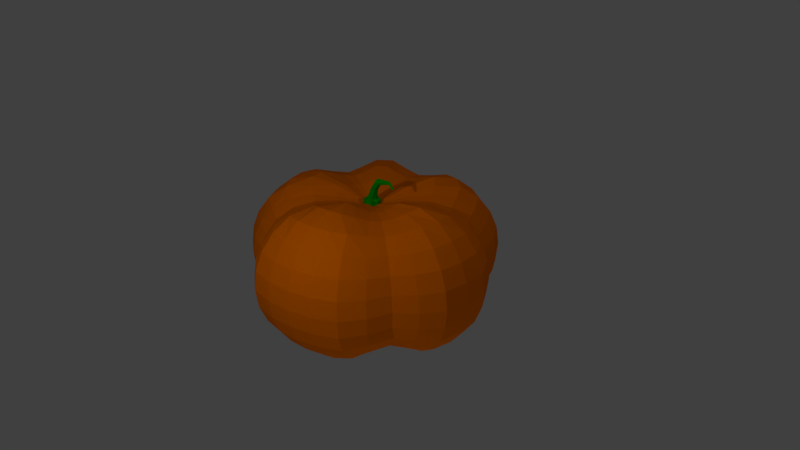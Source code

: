 # Source: Pumpkin.blend  (saved by Blender 2.77.0; exported with 4.5.12 LTS)
import bpy
from mathutils import Matrix  # noqa: F401  (used for matrix-valued properties, if any)

bpy.ops.wm.read_factory_settings(use_empty=True)
scene = bpy.context.scene
scene.name = 'Scene'

# ---- collections
col_collection_1 = bpy.data.collections.new('Collection 1'); scene.collection.children.link(col_collection_1)

# ---- materials (node trees are filled in below, after node groups)
mat_tige = bpy.data.materials.new('Tige')
mat_tige.alpha_threshold = 0.0
mat_tige.use_transparent_shadow = False
mat_tige.diffuse_color = (0.00436, 0.3506, 0.0, 1.0)
mat_tige.roughness = 0.5
mat_courge = bpy.data.materials.new('Courge')
mat_courge.alpha_threshold = 0.0
mat_courge.use_transparent_shadow = False
mat_courge.diffuse_color = (0.8, 0.156, 0.0, 1.0)
mat_courge.roughness = 0.5
mat_courge.specular_intensity = 0.0

# ---- material node trees

# ---- world
world_world = bpy.data.worlds.new('World'); scene.world = world_world
world_world.color = (0.05088, 0.05088, 0.05088)
world_world.use_sun_shadow = False
world_world.sun_shadow_jitter_overblur = 0.0
world_world.cycles.sampling_method = 'MANUAL'

# ---- cameras
cam_camera = bpy.data.cameras.new('Camera')
cam_camera.clip_end = 100.0
cam_camera.lens = 35.0
cam_camera.sensor_width = 32.0
cam_camera.sensor_height = 18.0
cam_camera.ortho_scale = 7.314
cam_camera.dof.focus_distance = 0.0
cam_camera.dof.aperture_fstop = 128.0

# ---- lights
light_lamp_002 = bpy.data.lights.new('Lamp.002', 'POINT')
light_lamp_002.transmission_factor = 0.0
light_lamp_002.cutoff_distance = 30.0
light_lamp_002.energy = 100.0
light_lamp_002.shadow_buffer_clip_start = 1.001
light_lamp_002.shadow_soft_size = 0.1
light_lamp_002.shadow_maximum_resolution = 0.006
light_lamp_002.use_absolute_resolution = True
light_lamp_001 = bpy.data.lights.new('Lamp.001', 'POINT')
light_lamp_001.transmission_factor = 0.0
light_lamp_001.cutoff_distance = 30.0
light_lamp_001.energy = 100.0
light_lamp_001.shadow_buffer_clip_start = 1.001
light_lamp_001.shadow_soft_size = 0.1
light_lamp_001.shadow_maximum_resolution = 0.006
light_lamp_001.use_absolute_resolution = True
light_lamp = bpy.data.lights.new('Lamp', 'POINT')
light_lamp.transmission_factor = 0.0
light_lamp.cutoff_distance = 30.0
light_lamp.energy = 100.0
light_lamp.shadow_buffer_clip_start = 1.001
light_lamp.shadow_soft_size = 0.1
light_lamp.shadow_maximum_resolution = 0.006
light_lamp.use_absolute_resolution = True

# ---- meshes
me_cylinder = bpy.data.meshes.new('Cylinder')
me_cylinder.from_pydata([(0.0, 0.1081, -0.7622), (0.0, 0.1081, 0.7789), (0.07647, 0.07647, -0.7622), (0.07647, 0.07647, 0.7789), (0.1081, -4.651e-09, -0.7622), (0.1081, -4.651e-09, 0.7789), (0.07647, -0.07647, -0.7622), (0.07647, -0.07647, 0.7789), (-9.454e-09, -0.1081, -0.7622), (-9.454e-09, -0.1081, 0.7789), (-0.07647, -0.07647, -0.7622), (-0.07647, -0.07647, 0.7789), (-0.1081, 1.365e-09, -0.7622), (-0.1081, 1.365e-09, 0.7789), (-0.07647, 0.07647, -0.7622), (-0.07647, 0.07647, 0.7789), (0.04493, 0.04493, 0.7988), (-3.841e-10, 0.06355, 0.7988), (0.06355, -2.733e-09, 0.7988), (0.04493, -0.04493, 0.7988), (-5.939e-09, -0.06355, 0.7988), (-0.04493, -0.04493, 0.7988), (-0.06355, 8.024e-10, 0.7988), (-0.04493, 0.04493, 0.7988), (0.08107, 0.03215, 0.9284), (0.05253, 0.04547, 0.9432), (0.0929, -1.956e-09, 0.9222), (0.08107, -0.03215, 0.9284), (0.05253, -0.04547, 0.9432), (0.02398, -0.03215, 0.958), (0.01216, 5.741e-10, 0.9641), (0.02398, 0.03215, 0.958), (0.1476, 0.03215, 1.025), (0.1288, 0.04547, 1.051), (0.1554, -1.046e-08, 1.014), (0.1476, -0.03215, 1.025), (0.1288, -0.04547, 1.051), (0.1099, -0.03215, 1.077), (0.1021, -7.934e-09, 1.087), (0.1099, 0.03215, 1.077), (0.3123, 0.01589, 1.077), (0.3136, 0.02247, 1.093), (0.3117, -3.298e-08, 1.071), (0.3123, -0.01589, 1.077), (0.3136, -0.02247, 1.093), (0.315, -0.01589, 1.109), (0.3155, -3.173e-08, 1.116), (0.315, 0.01589, 1.109), (0.3857, 0.008155, 1.026), (0.3919, 0.01153, 1.031), (0.3831, 6.251e-09, 1.024), (0.3857, -0.008155, 1.026), (0.3919, -0.01153, 1.031), (0.3981, -0.008155, 1.037), (0.4007, 6.893e-09, 1.039), (0.3981, 0.008155, 1.037)], [], [(0, 1, 3, 2), (2, 3, 5, 4), (4, 5, 7, 6), (6, 7, 9, 8), (8, 9, 11, 10), (10, 11, 13, 12), (7, 5, 18, 19), (12, 13, 15, 14), (14, 15, 1, 0), (0, 2, 4, 6, 8, 10, 12, 14), (23, 22, 30, 31), (13, 11, 21, 22), (9, 7, 19, 20), (15, 13, 22, 23), (5, 3, 16, 18), (11, 9, 20, 21), (1, 15, 23, 17), (3, 1, 17, 16), (28, 27, 35, 36), (21, 20, 28, 29), (19, 18, 26, 27), (16, 17, 25, 24), (17, 23, 31, 25), (22, 21, 29, 30), (20, 19, 27, 28), (18, 16, 24, 26), (33, 39, 47, 41), (26, 24, 32, 34), (31, 30, 38, 39), (29, 28, 36, 37), (27, 26, 34, 35), (24, 25, 33, 32), (25, 31, 39, 33), (30, 29, 37, 38), (45, 44, 52, 53), (38, 37, 45, 46), (36, 35, 43, 44), (34, 32, 40, 42), (39, 38, 46, 47), (37, 36, 44, 45), (35, 34, 42, 43), (32, 33, 41, 40), (48, 49, 55, 54, 53, 52, 51, 50), (43, 42, 50, 51), (40, 41, 49, 48), (41, 47, 55, 49), (46, 45, 53, 54), (44, 43, 51, 52), (42, 40, 48, 50), (47, 46, 54, 55)])
me_cylinder.materials.append(mat_tige)
me_cylinder.use_remesh_preserve_volume = False
me_cylinder.use_remesh_preserve_attributes = False
me_cylinder.use_mirror_vertex_groups = False
me_cylinder.update()
me_sphere = bpy.data.meshes.new('Sphere')
me_sphere.from_pydata([(-0.1996, 0.0129, 0.7543), (-0.4624, 0.01009, 0.8399), (-0.794, 0.006171, 0.8944), (-1.126, 0.002606, 0.8478), (-1.364, 0.0007153, 0.6863), (-1.525, 6.951e-05, 0.4754), (-1.619, -6.764e-08, 0.2425), (-1.651, -6.764e-08, 1e-07), (-1.619, -6.764e-08, -0.2425), (-1.525, 6.951e-05, -0.4754), (-1.364, 0.0007153, -0.6863), (-1.126, 0.002606, -0.8478), (-0.794, 0.006171, -0.8944), (-0.4624, 0.01009, -0.8399), (-0.1996, 0.0129, -0.7543), (-0.1936, 0.05209, 0.7457), (-0.4358, 0.09942, 0.8069), (-0.7276, 0.1561, 0.8356), (-1.022, 0.2131, 0.7846), (-1.25, 0.2569, 0.6408), (-1.401, 0.2861, 0.4455), (-1.496, 0.3043, 0.2284), (-1.528, 0.3105, 9.688e-08), (-1.496, 0.3043, -0.2284), (-1.401, 0.2861, -0.4455), (-1.25, 0.2569, -0.6408), (-1.022, 0.2131, -0.7846), (-0.7276, 0.1561, -0.8356), (-0.4358, 0.09942, -0.8069), (-0.1936, 0.05209, -0.7457), (-0.1816, 0.08902, 0.7426), (-0.4037, 0.181, 0.7935), (-0.6626, 0.2882, 0.8076), (-0.9175, 0.3938, 0.7473), (-1.116, 0.4759, 0.6072), (-1.24, 0.5275, 0.4185), (-1.317, 0.5591, 0.2133), (-1.342, 0.5698, 9.332e-08), (-1.317, 0.5591, -0.2133), (-1.24, 0.5275, -0.4185), (-1.116, 0.4759, -0.6072), (-0.9175, 0.3938, -0.7473), (-0.6626, 0.2882, -0.8076), (-0.4037, 0.181, -0.7935), (-0.1816, 0.08902, -0.7426), (-0.1641, 0.1231, 0.7457), (-0.3694, 0.2594, 0.8067), (-0.6167, 0.4233, 0.8352), (-0.8666, 0.5886, 0.7844), (-1.059, 0.7161, 0.6408), (-1.188, 0.8011, 0.4455), (-1.268, 0.8542, 0.2284), (-1.296, 0.8722, 9.688e-08), (-1.268, 0.8542, -0.2284), (-1.188, 0.8011, -0.4455), (-1.059, 0.7161, -0.6408), (-0.8666, 0.5886, -0.7844), (-0.6167, 0.4233, -0.8352), (-0.3694, 0.2594, -0.8067), (-0.1641, 0.1231, -0.7457), (-0.1412, 0.1538, 0.754), (-0.3265, 0.3363, 0.8385), (-0.5602, 0.5662, 0.8923), (-0.7953, 0.7979, 0.8466), (-0.9648, 0.9655, 0.6863), (-1.078, 1.078, 0.4754), (-1.145, 1.145, 0.2425), (-1.168, 1.168, 1e-07), (-1.145, 1.145, -0.2425), (-1.078, 1.078, -0.4754), (-0.9648, 0.9655, -0.6863), (-0.7953, 0.7979, -0.8466), (-0.5602, 0.5662, -0.8923), (-0.3265, 0.3363, -0.8385), (-0.1412, 0.1538, -0.754), (-0.111, 0.1786, 0.754), (-0.2565, 0.3936, 0.8383), (-0.44, 0.6645, 0.8919), (-0.6247, 0.9375, 0.8464), (-0.7581, 1.135, 0.6863), (-0.847, 1.268, 0.4754), (-0.8997, 1.347, 0.2425), (-0.9174, 1.373, 1e-07), (-0.8997, 1.347, -0.2425), (-0.847, 1.268, -0.4754), (-0.7581, 1.135, -0.6863), (-0.6247, 0.9375, -0.8464), (-0.44, 0.6645, -0.8919), (-0.2565, 0.3936, -0.8383), (-0.111, 0.1786, -0.754), (-0.07569, 0.1957, 0.7456), (-0.1701, 0.4228, 0.8065), (-0.2838, 0.696, 0.8349), (-0.3988, 0.9721, 0.7841), (-0.4877, 1.185, 0.6408), (-0.5469, 1.327, 0.4455), (-0.5839, 1.416, 0.2284), (-0.5965, 1.446, 9.688e-08), (-0.5839, 1.416, -0.2284), (-0.5469, 1.327, -0.4455), (-0.4877, 1.185, -0.6408), (-0.3988, 0.9721, -0.7841), (-0.2838, 0.696, -0.8349), (-0.1701, 0.4228, -0.8065), (-0.07569, 0.1957, -0.7456), (-0.03858, 0.2064, 0.7426), (-0.08549, 0.4422, 0.7935), (-0.1401, 0.717, 0.8076), (-0.194, 0.9876, 0.7473), (-0.2358, 1.198, 0.6072), (-0.2621, 1.33, 0.4185), (-0.2782, 1.411, 0.2133), (-0.2837, 1.439, 9.332e-08), (-0.2782, 1.411, -0.2133), (-0.2621, 1.33, -0.4185), (-0.2358, 1.198, -0.6072), (-0.194, 0.9876, -0.7473), (-0.1401, 0.717, -0.8076), (-0.08549, 0.4422, -0.7935), (-0.03858, 0.2064, -0.7426), (-0.0002974, 0.2107, 0.7456), (-0.0002787, 0.4566, 0.8065), (-0.0002483, 0.7524, 0.8348), (-0.0002125, 1.051, 0.7841), (-0.0001816, 1.282, 0.6408), (-0.00016, 1.436, 0.4455), (-0.0001463, 1.532, 0.2284), (-0.0001417, 1.565, 9.688e-08), (-0.0001463, 1.532, -0.2284), (-0.00016, 1.436, -0.4455), (-0.0001816, 1.282, -0.6408), (-0.0002125, 1.051, -0.7841), (-0.0002483, 0.7524, -0.8348), (-0.0002787, 0.4566, -0.8065), (-0.0002974, 0.2107, -0.7456), (0.03858, 0.2083, 0.7539), (0.08974, 0.4623, 0.838), (0.1542, 0.7823, 0.8915), (0.2192, 1.105, 0.8462), (0.2662, 1.339, 0.6863), (0.2974, 1.495, 0.4754), (0.3159, 1.588, 0.2425), (0.3221, 1.619, 1e-07), (0.3159, 1.588, -0.2425), (0.2974, 1.495, -0.4754), (0.2662, 1.339, -0.6863), (0.2192, 1.105, -0.8462), (0.1542, 0.7823, -0.8915), (0.08974, 0.4623, -0.838), (0.03858, 0.2083, -0.7539), (0.07721, 0.1989, 0.7661), (0.1845, 0.4526, 0.8768), (0.3189, 0.772, 0.9391), (0.4409, 1.065, 0.8672), (0.5254, 1.268, 0.6906), (0.5838, 1.409, 0.4757), (0.6198, 1.496, 0.2425), (0.6319, 1.526, 1e-07), (0.6198, 1.496, -0.2425), (0.5838, 1.409, -0.4757), (0.5254, 1.268, -0.6906), (0.4409, 1.065, -0.8672), (0.3189, 0.772, -0.9391), (0.1845, 0.4526, -0.8768), (0.07721, 0.1989, -0.7661), (0.1104, 0.1786, 0.754), (0.2561, 0.3936, 0.8383), (0.4397, 0.6645, 0.892), (0.6246, 0.9376, 0.8465), (0.758, 1.135, 0.6863), (0.847, 1.268, 0.4754), (0.8997, 1.347, 0.2425), (0.9174, 1.373, 1e-07), (0.8997, 1.347, -0.2425), (0.847, 1.268, -0.4754), (0.758, 1.135, -0.6863), (0.6246, 0.9376, -0.8465), (0.4397, 0.6645, -0.892), (0.2561, 0.3936, -0.8383), (0.1104, 0.1786, -0.754), (0.139, 0.153, 0.7457), (0.3136, 0.3267, 0.8067), (0.5239, 0.5355, 0.8351), (0.7365, 0.7465, 0.7843), (0.9007, 0.9092, 0.6408), (1.01, 1.018, 0.4455), (1.078, 1.085, 0.2284), (1.102, 1.108, 9.688e-08), (1.078, 1.085, -0.2284), (1.01, 1.018, -0.4455), (0.9007, 0.9092, -0.6408), (0.7365, 0.7465, -0.7843), (0.5239, 0.5355, -0.8351), (0.3136, 0.3267, -0.8067), (0.139, 0.153, -0.7457), (0.1628, 0.1229, 0.7426), (0.3627, 0.2565, 0.7935), (0.5957, 0.4122, 0.8076), (0.8251, 0.5655, 0.7473), (1.003, 0.6846, 0.6072), (1.116, 0.7595, 0.4185), (1.184, 0.8055, 0.2133), (1.208, 0.821, 9.332e-08), (1.184, 0.8055, -0.2133), (1.116, 0.7595, -0.4185), (1.003, 0.6846, -0.6072), (0.8251, 0.5655, -0.7473), (0.5957, 0.4122, -0.8076), (0.3627, 0.2565, -0.7935), (0.1628, 0.1229, -0.7426), (0.1817, 0.08906, 0.7457), (0.4099, 0.1827, 0.8069), (0.6848, 0.2952, 0.8354), (0.9626, 0.4086, 0.7845), (1.177, 0.4959, 0.6408), (1.32, 0.5541, 0.4455), (1.409, 0.5905, 0.2284), (1.44, 0.6028, 9.688e-08), (1.409, 0.5905, -0.2284), (1.32, 0.5541, -0.4455), (1.177, 0.4959, -0.6408), (0.9626, 0.4086, -0.7845), (0.6848, 0.2952, -0.8354), (0.4099, 0.1827, -0.8069), (0.1817, 0.08906, -0.7457), (0.1952, 0.05179, 0.7543), (0.4529, 0.1002, 0.8396), (0.7781, 0.161, 0.8939), (1.104, 0.2223, 0.8476), (1.338, 0.2669, 0.6863), (1.495, 0.2975, 0.4754), (1.588, 0.3159, 0.2425), (1.619, 0.3221, 1e-07), (1.588, 0.3159, -0.2425), (1.495, 0.2975, -0.4754), (1.338, 0.2669, -0.6863), (1.104, 0.2223, -0.8476), (0.7781, 0.161, -0.8939), (0.4529, 0.1002, -0.8396), (0.1952, 0.05179, -0.7543), (0.2024, 0.01183, 0.767), (0.4843, 0.006841, 0.8804), (0.8373, 0.001834, 0.9434), (1.154, 0.000157, 0.869), (1.373, -2.087e-07, 0.6906), (1.526, 3.725e-08, 0.4757), (1.619, -2.087e-07, 0.2425), (1.651, -2.334e-07, 1e-07), (1.619, -2.087e-07, -0.2425), (1.526, 3.725e-08, -0.4757), (1.373, -2.087e-07, -0.6906), (1.154, 0.000157, -0.869), (0.8373, 0.001834, -0.9434), (0.4843, 0.006841, -0.8804), (0.2024, 0.01183, -0.767), (-0.0003035, 0.01393, -0.7124), (0.1952, -0.02599, 0.7544), (0.4533, -0.08013, 0.8404), (0.7791, -0.1488, 0.8951), (1.105, -0.2172, 0.8482), (1.338, -0.2655, 0.6863), (1.495, -0.2974, 0.4754), (1.588, -0.3159, 0.2425), (1.619, -0.3221, 1e-07), (1.588, -0.3159, -0.2425), (1.495, -0.2974, -0.4754), (1.338, -0.2655, -0.6863), (1.105, -0.2172, -0.8482), (0.7791, -0.1488, -0.8951), (0.4533, -0.08013, -0.8404), (0.1952, -0.02599, -0.7544), (0.1818, -0.06176, 0.7458), (0.4101, -0.1572, 0.8073), (0.6854, -0.2726, 0.8361), (0.9633, -0.3893, 0.7851), (1.177, -0.4792, 0.6408), (1.32, -0.5394, 0.4455), (1.409, -0.577, 0.2284), (1.44, -0.5898, 9.688e-08), (1.409, -0.577, -0.2284), (1.32, -0.5394, -0.4455), (1.177, -0.4792, -0.6408), (0.9633, -0.3893, -0.7851), (0.6854, -0.2726, -0.8361), (0.4101, -0.1572, -0.8073), (0.1818, -0.06176, -0.7458), (0.1628, -0.09508, 0.7426), (0.3627, -0.2286, 0.7935), (0.5957, -0.3843, 0.8076), (0.8251, -0.5376, 0.7473), (1.003, -0.6568, 0.6072), (1.116, -0.7317, 0.4185), (1.184, -0.7776, 0.2133), (1.207, -0.7931, 9.332e-08), (1.184, -0.7776, -0.2133), (1.116, -0.7317, -0.4185), (1.003, -0.6568, -0.6072), (0.8251, -0.5376, -0.7473), (0.5957, -0.3843, -0.8076), (0.3627, -0.2286, -0.7935), (0.1628, -0.09508, -0.7426), (0.1391, -0.1257, 0.7458), (0.3139, -0.3014, 0.8075), (0.5247, -0.5136, 0.8364), (0.7374, -0.7279, 0.7853), (0.9007, -0.8925, 0.6408), (1.01, -1.003, 0.4455), (1.078, -1.072, 0.2284), (1.102, -1.095, 9.688e-08), (1.078, -1.072, -0.2284), (1.01, -1.003, -0.4455), (0.9007, -0.8925, -0.6408), (0.7374, -0.7279, -0.7853), (0.5247, -0.5136, -0.8364), (0.3139, -0.3014, -0.8075), (0.1391, -0.1257, -0.7458), (0.1105, -0.1529, 0.7547), (0.2571, -0.375, 0.8416), (0.4422, -0.6558, 0.8969), (0.6267, -0.9354, 0.8492), (0.758, -1.134, 0.6863), (0.847, -1.268, 0.4754), (0.8997, -1.347, 0.2425), (0.9174, -1.373, 1e-07), (0.8997, -1.347, -0.2425), (0.847, -1.268, -0.4754), (0.758, -1.134, -0.6863), (0.6267, -0.9354, -0.8492), (0.4422, -0.6558, -0.8969), (0.2571, -0.375, -0.8416), (0.1105, -0.1529, -0.7547), (0.07738, -0.1756, 0.7678), (0.1859, -0.4425, 0.8838), (0.3218, -0.7752, 0.9475), (0.4426, -1.068, 0.8706), (0.5254, -1.268, 0.6906), (0.5838, -1.409, 0.4757), (0.6198, -1.496, 0.2425), (0.6319, -1.526, 1e-07), (0.6198, -1.496, -0.2425), (0.5838, -1.409, -0.4757), (0.5254, -1.268, -0.6906), (0.4426, -1.068, -0.8706), (0.3218, -0.7752, -0.9475), (0.1859, -0.4425, -0.8838), (0.07738, -0.1756, -0.7678), (0.04017, -0.1925, 0.7836), (0.09845, -0.4912, 0.918), (0.1656, -0.8314, 0.9562), (0.2256, -1.134, 0.8707), (0.2678, -1.347, 0.6906), (0.2976, -1.496, 0.4757), (0.3159, -1.588, 0.2425), (0.3221, -1.619, 1e-07), (0.3159, -1.588, -0.2425), (0.2976, -1.496, -0.4757), (0.2678, -1.347, -0.6906), (0.2256, -1.134, -0.8707), (0.1656, -0.8314, -0.9562), (0.09845, -0.4912, -0.918), (0.04017, -0.1925, -0.7836), (-0.0002576, -0.1911, 0.7679), (-0.0001482, -0.4796, 0.884), (-3.845e-05, -0.8395, 0.9478), (-2.674e-06, -1.157, 0.8707), (9.108e-08, -1.373, 0.6906), (3.863e-07, -1.526, 0.4757), (1.726e-08, -1.619, 0.2425), (9.108e-08, -1.651, 1e-07), (1.726e-08, -1.619, -0.2425), (3.863e-07, -1.526, -0.4757), (9.108e-08, -1.373, -0.6906), (-2.674e-06, -1.157, -0.8707), (-3.849e-05, -0.8395, -0.9478), (-0.0001483, -0.4796, -0.884), (-0.0002576, -0.1911, -0.7679), (-0.03919, -0.1827, 0.7548), (-0.09059, -0.4443, 0.8419), (-0.1555, -0.775, 0.8973), (-0.2202, -1.104, 0.8494), (-0.2662, -1.338, 0.6863), (-0.2974, -1.495, 0.4754), (-0.3159, -1.588, 0.2425), (-0.3221, -1.619, 1e-07), (-0.3159, -1.588, -0.2425), (-0.2974, -1.495, -0.4754), (-0.2662, -1.338, -0.6863), (-0.2202, -1.104, -0.8494), (-0.1555, -0.775, -0.8973), (-0.09059, -0.4443, -0.8419), (-0.03919, -0.1827, -0.7548), (-0.07572, -0.1684, 0.7458), (-0.1703, -0.3977, 0.8076), (-0.2844, -0.6747, 0.8366), (-0.3995, -0.9542, 0.7854), (-0.4877, -1.169, 0.6408), (-0.5469, -1.313, 0.4455), (-0.5839, -1.403, 0.2284), (-0.5965, -1.433, 9.688e-08), (-0.5839, -1.403, -0.2284), (-0.5469, -1.313, -0.4455), (-0.4877, -1.169, -0.6408), (-0.3995, -0.9542, -0.7854), (-0.2844, -0.6747, -0.8366), (-0.1703, -0.3977, -0.8076), (-0.07572, -0.1684, -0.7458), (-0.1093, -0.1492, 0.7426), (-0.2429, -0.3491, 0.7935), (-0.3986, -0.5821, 0.8076), (-0.5518, -0.8115, 0.7473), (-0.671, -0.9898, 0.6072), (-0.7459, -1.102, 0.4185), (-0.7918, -1.171, 0.2133), (-0.8073, -1.194, 9.332e-08), (-0.7918, -1.171, -0.2133), (-0.7459, -1.102, -0.4185), (-0.671, -0.9898, -0.6072), (-0.5518, -0.8115, -0.7473), (-0.3986, -0.5821, -0.8076), (-0.2429, -0.3491, -0.7935), (-0.1093, -0.1492, -0.7426), (-0.1396, -0.1257, 0.7458), (-0.3144, -0.3014, 0.8075), (-0.5252, -0.5136, 0.8364), (-0.7379, -0.7279, 0.7853), (-0.901, -0.8925, 0.6408), (-1.01, -1.003, 0.4455), (-1.079, -1.072, 0.2284), (-1.102, -1.095, 9.688e-08), (-1.079, -1.072, -0.2284), (-1.01, -1.003, -0.4455), (-0.901, -0.8925, -0.6408), (-0.7379, -0.7279, -0.7853), (-0.5252, -0.5136, -0.8364), (-0.3144, -0.3014, -0.8075), (-0.1396, -0.1257, -0.7458), (-0.1661, -0.09787, 0.7546), (-0.385, -0.247, 0.841), (-0.6614, -0.4357, 0.896), (-0.9375, -0.6238, 0.8487), (-1.135, -0.7573, 0.6863), (-1.268, -0.847, 0.4754), (-1.347, -0.8997, 0.2425), (-1.373, -0.9174, 1e-07), (-1.347, -0.8997, -0.2425), (-1.268, -0.847, -0.4754), (-1.135, -0.7573, -0.6863), (-0.9375, -0.6238, -0.8487), (-0.6614, -0.4357, -0.896), (-0.385, -0.247, -0.841), (-0.1661, -0.09787, -0.7546), (-0.0003038, 0.01393, 0.7124), (-0.1876, -0.06576, 0.7673), (-0.4483, -0.1788, 0.8816), (-0.7749, -0.3192, 0.9449), (-1.067, -0.4419, 0.8696), (-1.268, -0.5254, 0.6906), (-1.409, -0.5838, 0.4757), (-1.496, -0.6198, 0.2425), (-1.526, -0.6319, 1e-07), (-1.496, -0.6198, -0.2425), (-1.409, -0.5838, -0.4757), (-1.268, -0.5254, -0.6906), (-1.067, -0.4419, -0.8696), (-0.7749, -0.3192, -0.9449), (-0.4483, -0.1788, -0.8816), (-0.1876, -0.06576, -0.7673), (-0.1991, -0.02772, 0.7671), (-0.4756, -0.08773, 0.8809), (-0.8219, -0.1617, 0.9441), (-1.133, -0.2251, 0.8693), (-1.347, -0.2678, 0.6906), (-1.496, -0.2976, 0.4757), (-1.588, -0.3159, 0.2425), (-1.619, -0.3221, 1e-07), (-1.588, -0.3159, -0.2425), (-1.496, -0.2976, -0.4757), (-1.347, -0.2678, -0.6906), (-1.133, -0.2251, -0.8693), (-0.8219, -0.1617, -0.9441), (-0.4756, -0.08773, -0.8809), (-0.1991, -0.02772, -0.7671)], [], [(6, 5, 20, 21), (14, 13, 28, 29), (7, 6, 21, 22), (0, 451, 15), (255, 14, 29), (8, 7, 22, 23), (1, 0, 15, 16), (9, 8, 23, 24), (2, 1, 16, 17), (10, 9, 24, 25), (3, 2, 17, 18), (11, 10, 25, 26), (4, 3, 18, 19), (12, 11, 26, 27), (5, 4, 19, 20), (13, 12, 27, 28), (27, 26, 41, 42), (20, 19, 34, 35), (28, 27, 42, 43), (21, 20, 35, 36), (29, 28, 43, 44), (22, 21, 36, 37), (15, 451, 30), (255, 29, 44), (23, 22, 37, 38), (16, 15, 30, 31), (24, 23, 38, 39), (17, 16, 31, 32), (25, 24, 39, 40), (18, 17, 32, 33), (26, 25, 40, 41), (19, 18, 33, 34), (39, 38, 53, 54), (32, 31, 46, 47), (40, 39, 54, 55), (33, 32, 47, 48), (41, 40, 55, 56), (34, 33, 48, 49), (42, 41, 56, 57), (35, 34, 49, 50), (43, 42, 57, 58), (36, 35, 50, 51), (44, 43, 58, 59), (37, 36, 51, 52), (30, 451, 45), (255, 44, 59), (38, 37, 52, 53), (31, 30, 45, 46), (58, 57, 72, 73), (51, 50, 65, 66), (59, 58, 73, 74), (52, 51, 66, 67), (45, 451, 60), (255, 59, 74), (53, 52, 67, 68), (46, 45, 60, 61), (54, 53, 68, 69), (47, 46, 61, 62), (55, 54, 69, 70), (48, 47, 62, 63), (56, 55, 70, 71), (49, 48, 63, 64), (57, 56, 71, 72), (50, 49, 64, 65), (62, 61, 76, 77), (70, 69, 84, 85), (63, 62, 77, 78), (71, 70, 85, 86), (64, 63, 78, 79), (72, 71, 86, 87), (65, 64, 79, 80), (73, 72, 87, 88), (66, 65, 80, 81), (74, 73, 88, 89), (67, 66, 81, 82), (60, 451, 75), (255, 74, 89), (68, 67, 82, 83), (61, 60, 75, 76), (69, 68, 83, 84), (81, 80, 95, 96), (89, 88, 103, 104), (82, 81, 96, 97), (75, 451, 90), (255, 89, 104), (83, 82, 97, 98), (76, 75, 90, 91), (84, 83, 98, 99), (77, 76, 91, 92), (85, 84, 99, 100), (78, 77, 92, 93), (86, 85, 100, 101), (79, 78, 93, 94), (87, 86, 101, 102), (80, 79, 94, 95), (88, 87, 102, 103), (100, 99, 114, 115), (93, 92, 107, 108), (101, 100, 115, 116), (94, 93, 108, 109), (102, 101, 116, 117), (95, 94, 109, 110), (103, 102, 117, 118), (96, 95, 110, 111), (104, 103, 118, 119), (97, 96, 111, 112), (90, 451, 105), (255, 104, 119), (98, 97, 112, 113), (91, 90, 105, 106), (99, 98, 113, 114), (92, 91, 106, 107), (119, 118, 133, 134), (112, 111, 126, 127), (105, 451, 120), (255, 119, 134), (113, 112, 127, 128), (106, 105, 120, 121), (114, 113, 128, 129), (107, 106, 121, 122), (115, 114, 129, 130), (108, 107, 122, 123), (116, 115, 130, 131), (109, 108, 123, 124), (117, 116, 131, 132), (110, 109, 124, 125), (118, 117, 132, 133), (111, 110, 125, 126), (123, 122, 137, 138), (131, 130, 145, 146), (124, 123, 138, 139), (132, 131, 146, 147), (125, 124, 139, 140), (133, 132, 147, 148), (126, 125, 140, 141), (134, 133, 148, 149), (127, 126, 141, 142), (120, 451, 135), (255, 134, 149), (128, 127, 142, 143), (121, 120, 135, 136), (129, 128, 143, 144), (122, 121, 136, 137), (130, 129, 144, 145), (142, 141, 156, 157), (135, 451, 150), (255, 149, 164), (143, 142, 157, 158), (136, 135, 150, 151), (144, 143, 158, 159), (137, 136, 151, 152), (145, 144, 159, 160), (138, 137, 152, 153), (146, 145, 160, 161), (139, 138, 153, 154), (147, 146, 161, 162), (140, 139, 154, 155), (148, 147, 162, 163), (141, 140, 155, 156), (149, 148, 163, 164), (161, 160, 175, 176), (154, 153, 168, 169), (162, 161, 176, 177), (155, 154, 169, 170), (163, 162, 177, 178), (156, 155, 170, 171), (164, 163, 178, 179), (157, 156, 171, 172), (150, 451, 165), (255, 164, 179), (158, 157, 172, 173), (151, 150, 165, 166), (159, 158, 173, 174), (152, 151, 166, 167), (160, 159, 174, 175), (153, 152, 167, 168), (255, 179, 194), (173, 172, 187, 188), (166, 165, 180, 181), (174, 173, 188, 189), (167, 166, 181, 182), (175, 174, 189, 190), (168, 167, 182, 183), (176, 175, 190, 191), (169, 168, 183, 184), (177, 176, 191, 192), (170, 169, 184, 185), (178, 177, 192, 193), (171, 170, 185, 186), (179, 178, 193, 194), (172, 171, 186, 187), (165, 451, 180), (192, 191, 206, 207), (185, 184, 199, 200), (193, 192, 207, 208), (186, 185, 200, 201), (194, 193, 208, 209), (187, 186, 201, 202), (180, 451, 195), (255, 194, 209), (188, 187, 202, 203), (181, 180, 195, 196), (189, 188, 203, 204), (182, 181, 196, 197), (190, 189, 204, 205), (183, 182, 197, 198), (191, 190, 205, 206), (184, 183, 198, 199), (196, 195, 210, 211), (204, 203, 218, 219), (197, 196, 211, 212), (205, 204, 219, 220), (198, 197, 212, 213), (206, 205, 220, 221), (199, 198, 213, 214), (207, 206, 221, 222), (200, 199, 214, 215), (208, 207, 222, 223), (201, 200, 215, 216), (209, 208, 223, 224), (202, 201, 216, 217), (195, 451, 210), (255, 209, 224), (203, 202, 217, 218), (215, 214, 229, 230), (223, 222, 237, 238), (216, 215, 230, 231), (224, 223, 238, 239), (217, 216, 231, 232), (210, 451, 225), (255, 224, 239), (218, 217, 232, 233), (211, 210, 225, 226), (219, 218, 233, 234), (212, 211, 226, 227), (220, 219, 234, 235), (213, 212, 227, 228), (221, 220, 235, 236), (214, 213, 228, 229), (222, 221, 236, 237), (234, 233, 248, 249), (227, 226, 241, 242), (235, 234, 249, 250), (228, 227, 242, 243), (236, 235, 250, 251), (229, 228, 243, 244), (237, 236, 251, 252), (230, 229, 244, 245), (238, 237, 252, 253), (231, 230, 245, 246), (239, 238, 253, 254), (232, 231, 246, 247), (225, 451, 240), (255, 239, 254), (233, 232, 247, 248), (226, 225, 240, 241), (253, 252, 268, 269), (246, 245, 261, 262), (254, 253, 269, 270), (247, 246, 262, 263), (240, 451, 256), (255, 254, 270), (248, 247, 263, 264), (241, 240, 256, 257), (249, 248, 264, 265), (242, 241, 257, 258), (250, 249, 265, 266), (243, 242, 258, 259), (251, 250, 266, 267), (244, 243, 259, 260), (252, 251, 267, 268), (245, 244, 260, 261), (258, 257, 272, 273), (266, 265, 280, 281), (259, 258, 273, 274), (267, 266, 281, 282), (260, 259, 274, 275), (268, 267, 282, 283), (261, 260, 275, 276), (269, 268, 283, 284), (262, 261, 276, 277), (270, 269, 284, 285), (263, 262, 277, 278), (256, 451, 271), (255, 270, 285), (264, 263, 278, 279), (257, 256, 271, 272), (265, 264, 279, 280), (277, 276, 291, 292), (285, 284, 299, 300), (278, 277, 292, 293), (271, 451, 286), (255, 285, 300), (279, 278, 293, 294), (272, 271, 286, 287), (280, 279, 294, 295), (273, 272, 287, 288), (281, 280, 295, 296), (274, 273, 288, 289), (282, 281, 296, 297), (275, 274, 289, 290), (283, 282, 297, 298), (276, 275, 290, 291), (284, 283, 298, 299), (296, 295, 310, 311), (289, 288, 303, 304), (297, 296, 311, 312), (290, 289, 304, 305), (298, 297, 312, 313), (291, 290, 305, 306), (299, 298, 313, 314), (292, 291, 306, 307), (300, 299, 314, 315), (293, 292, 307, 308), (286, 451, 301), (255, 300, 315), (294, 293, 308, 309), (287, 286, 301, 302), (295, 294, 309, 310), (288, 287, 302, 303), (315, 314, 329, 330), (308, 307, 322, 323), (301, 451, 316), (255, 315, 330), (309, 308, 323, 324), (302, 301, 316, 317), (310, 309, 324, 325), (303, 302, 317, 318), (311, 310, 325, 326), (304, 303, 318, 319), (312, 311, 326, 327), (305, 304, 319, 320), (313, 312, 327, 328), (306, 305, 320, 321), (314, 313, 328, 329), (307, 306, 321, 322), (327, 326, 341, 342), (320, 319, 334, 335), (328, 327, 342, 343), (321, 320, 335, 336), (329, 328, 343, 344), (322, 321, 336, 337), (330, 329, 344, 345), (323, 322, 337, 338), (316, 451, 331), (255, 330, 345), (324, 323, 338, 339), (317, 316, 331, 332), (325, 324, 339, 340), (318, 317, 332, 333), (326, 325, 340, 341), (319, 318, 333, 334), (331, 451, 346), (255, 345, 360), (339, 338, 353, 354), (332, 331, 346, 347), (340, 339, 354, 355), (333, 332, 347, 348), (341, 340, 355, 356), (334, 333, 348, 349), (342, 341, 356, 357), (335, 334, 349, 350), (343, 342, 357, 358), (336, 335, 350, 351), (344, 343, 358, 359), (337, 336, 351, 352), (345, 344, 359, 360), (338, 337, 352, 353), (350, 349, 364, 365), (358, 357, 372, 373), (351, 350, 365, 366), (359, 358, 373, 374), (352, 351, 366, 367), (360, 359, 374, 375), (353, 352, 367, 368), (346, 451, 361), (255, 360, 375), (354, 353, 368, 369), (347, 346, 361, 362), (355, 354, 369, 370), (348, 347, 362, 363), (356, 355, 370, 371), (349, 348, 363, 364), (357, 356, 371, 372), (369, 368, 383, 384), (362, 361, 376, 377), (370, 369, 384, 385), (363, 362, 377, 378), (371, 370, 385, 386), (364, 363, 378, 379), (372, 371, 386, 387), (365, 364, 379, 380), (373, 372, 387, 388), (366, 365, 380, 381), (374, 373, 388, 389), (367, 366, 381, 382), (375, 374, 389, 390), (368, 367, 382, 383), (361, 451, 376), (255, 375, 390), (388, 387, 402, 403), (381, 380, 395, 396), (389, 388, 403, 404), (382, 381, 396, 397), (390, 389, 404, 405), (383, 382, 397, 398), (376, 451, 391), (255, 390, 405), (384, 383, 398, 399), (377, 376, 391, 392), (385, 384, 399, 400), (378, 377, 392, 393), (386, 385, 400, 401), (379, 378, 393, 394), (387, 386, 401, 402), (380, 379, 394, 395), (392, 391, 406, 407), (400, 399, 414, 415), (393, 392, 407, 408), (401, 400, 415, 416), (394, 393, 408, 409), (402, 401, 416, 417), (395, 394, 409, 410), (403, 402, 417, 418), (396, 395, 410, 411), (404, 403, 418, 419), (397, 396, 411, 412), (405, 404, 419, 420), (398, 397, 412, 413), (391, 451, 406), (255, 405, 420), (399, 398, 413, 414), (411, 410, 425, 426), (419, 418, 433, 434), (412, 411, 426, 427), (420, 419, 434, 435), (413, 412, 427, 428), (406, 451, 421), (255, 420, 435), (414, 413, 428, 429), (407, 406, 421, 422), (415, 414, 429, 430), (408, 407, 422, 423), (416, 415, 430, 431), (409, 408, 423, 424), (417, 416, 431, 432), (410, 409, 424, 425), (418, 417, 432, 433), (430, 429, 444, 445), (423, 422, 437, 438), (431, 430, 445, 446), (424, 423, 438, 439), (432, 431, 446, 447), (425, 424, 439, 440), (433, 432, 447, 448), (426, 425, 440, 441), (434, 433, 448, 449), (427, 426, 441, 442), (435, 434, 449, 450), (428, 427, 442, 443), (421, 451, 436), (255, 435, 450), (429, 428, 443, 444), (422, 421, 436, 437), (449, 448, 464, 465), (442, 441, 457, 458), (450, 449, 465, 466), (443, 442, 458, 459), (436, 451, 452), (255, 450, 466), (444, 443, 459, 460), (437, 436, 452, 453), (445, 444, 460, 461), (438, 437, 453, 454), (446, 445, 461, 462), (439, 438, 454, 455), (447, 446, 462, 463), (440, 439, 455, 456), (448, 447, 463, 464), (441, 440, 456, 457), (462, 461, 476, 477), (455, 454, 469, 470), (463, 462, 477, 478), (456, 455, 470, 471), (464, 463, 478, 479), (457, 456, 471, 472), (465, 464, 479, 480), (458, 457, 472, 473), (466, 465, 480, 481), (459, 458, 473, 474), (452, 451, 467), (255, 466, 481), (460, 459, 474, 475), (453, 452, 467, 468), (461, 460, 475, 476), (454, 453, 468, 469), (481, 480, 13, 14), (474, 473, 6, 7), (467, 451, 0), (255, 481, 14), (475, 474, 7, 8), (468, 467, 0, 1), (476, 475, 8, 9), (469, 468, 1, 2), (477, 476, 9, 10), (470, 469, 2, 3), (478, 477, 10, 11), (471, 470, 3, 4), (479, 478, 11, 12), (472, 471, 4, 5), (480, 479, 12, 13), (473, 472, 5, 6)])
me_sphere.materials.append(mat_courge)
me_sphere.use_remesh_preserve_volume = False
me_sphere.use_remesh_preserve_attributes = False
me_sphere.use_mirror_vertex_groups = False
me_sphere.update()

# ---- objects
ob_lamp_002 = bpy.data.objects.new('Lamp.002', light_lamp_002)
ob_lamp_001 = bpy.data.objects.new('Lamp.001', light_lamp_001)
ob_cylinder = bpy.data.objects.new('Cylinder', me_cylinder)
ob_sphere = bpy.data.objects.new('Sphere', me_sphere)
ob_lamp = bpy.data.objects.new('Lamp', light_lamp)
ob_camera = bpy.data.objects.new('Camera', cam_camera)

# ---- transforms, parenting, visibility, modifiers, constraints
ob_lamp_002.location = (3.142, -1.789, -5.519)
ob_lamp_002.rotation_euler = (0.6503, 0.05522, 1.866)
ob_lamp_002.lock_rotations_4d = False
ob_lamp_002.empty_display_type = 'ARROWS'
ob_lamp_002.color = (0.0, 0.0, 0.0, 0.0)
ob_lamp_002.lineart.crease_threshold = 0.0
ob_lamp_001.location = (1.033, -4.003, 2.734)
ob_lamp_001.rotation_euler = (0.6503, 0.05522, 1.866)
ob_lamp_001.lock_rotations_4d = False
ob_lamp_001.empty_display_type = 'ARROWS'
ob_lamp_001.color = (0.0, 0.0, 0.0, 0.0)
ob_lamp_001.lineart.crease_threshold = 0.0
ob_cylinder.location = (0.0, 0.0, 0.0)
ob_cylinder.lineart.crease_threshold = 0.0
ob_sphere.location = (0.0, 0.0, 0.0)
ob_sphere.lineart.crease_threshold = 0.0
ob_lamp.location = (4.076, 1.005, 5.904)
ob_lamp.rotation_euler = (0.6503, 0.05522, 1.866)
ob_lamp.lock_rotations_4d = False
ob_lamp.empty_display_type = 'ARROWS'
ob_lamp.color = (0.0, 0.0, 0.0, 0.0)
ob_lamp.lineart.crease_threshold = 0.0
ob_camera.location = (7.481, -6.508, 5.344)
ob_camera.rotation_euler = (1.109, 0.01082, 0.8149)
ob_camera.lock_rotations_4d = False
ob_camera.empty_display_type = 'ARROWS'
ob_camera.color = (0.0, 0.0, 0.0, 0.0)
ob_camera.display_type = 'WIRE'
ob_camera.lineart.crease_threshold = 0.0

# ---- collection membership
col_collection_1.objects.link(ob_lamp_002)
col_collection_1.objects.link(ob_lamp_001)
col_collection_1.objects.link(ob_cylinder)
col_collection_1.objects.link(ob_sphere)
col_collection_1.objects.link(ob_lamp)
col_collection_1.objects.link(ob_camera)

# ---- scene / render settings (as saved in the file)
scene.camera = ob_camera
scene.frame_start = 1; scene.frame_end = 250; scene.frame_set(1)
scene.render.engine = 'BLENDER_EEVEE_NEXT'
scene.render.resolution_percentage = 50
scene.render.dither_intensity = 0.0
scene.render.film_transparent = True
scene.cycles.use_denoising = False
scene.cycles.samples = 128
scene.cycles.sampling_pattern = 'TABULATED_SOBOL'
scene.cycles.light_sampling_threshold = 0.0
scene.cycles.use_adaptive_sampling = False
scene.cycles.use_light_tree = False
scene.cycles.blur_glossy = 0.0
scene.cycles.sample_clamp_indirect = 0.0
scene.view_settings.view_transform = 'Standard'
bpy.context.view_layer.update()
